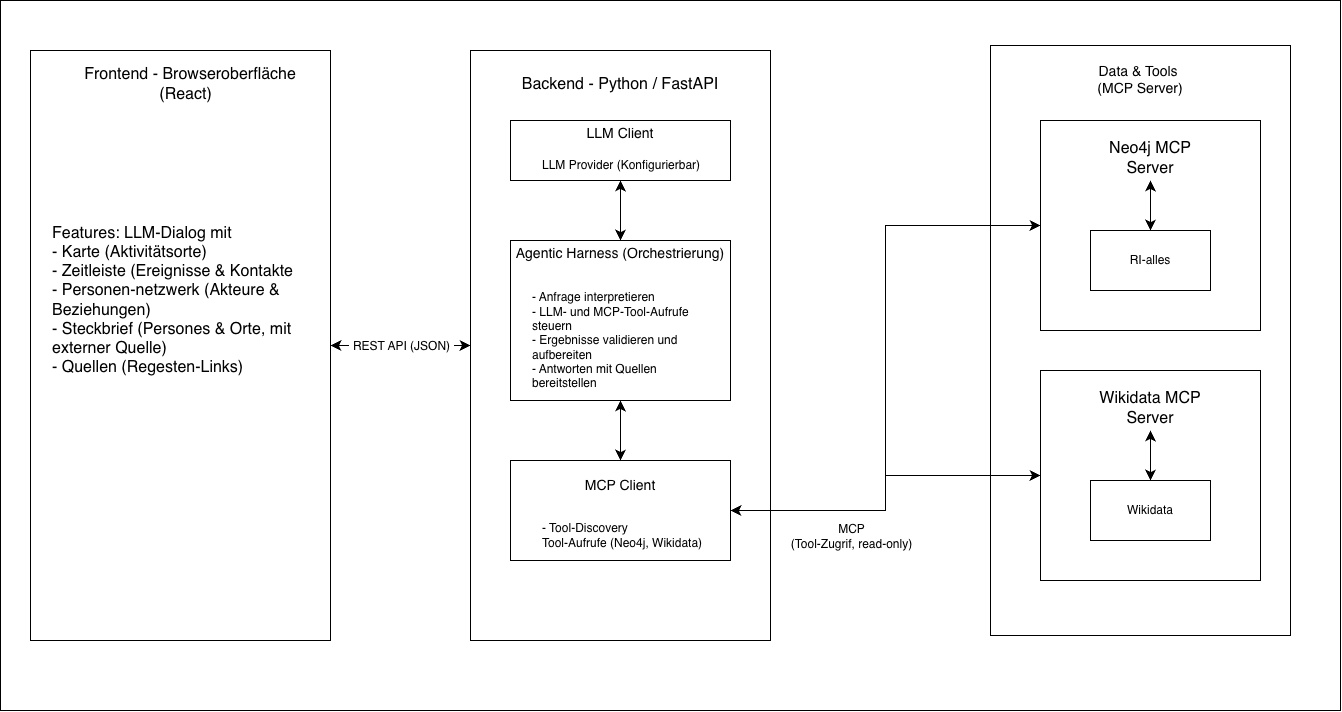

The diagram above was exported from draw.io. Its source (the exported page's mxGraphModel, read from the mxfile embedded in the PNG):
<mxGraphModel dx="719" dy="707" grid="1" gridSize="10" guides="1" tooltips="1" connect="1" arrows="1" fold="1" page="1" pageScale="1" pageWidth="850" pageHeight="1100" math="0" shadow="0">
  <root>
    <mxCell id="0" />
    <mxCell id="1" parent="0" />
    <mxCell id="M0VmMN47sEogzdjBedZ1-15" parent="1" style="whiteSpace=wrap;html=1;" value="" vertex="1">
      <mxGeometry height="710" width="1340" x="60" y="40" as="geometry" />
    </mxCell>
    <mxCell id="2J1APqFICwu1rdVZpltN-18" parent="1" style="whiteSpace=wrap;html=1;fontSize=14;" value="Data &amp;amp; Tools&amp;nbsp;&lt;div&gt;(MCP Server)&lt;/div&gt;&lt;div&gt;&lt;br&gt;&lt;/div&gt;&lt;div&gt;&lt;br&gt;&lt;/div&gt;&lt;div&gt;&lt;br&gt;&lt;/div&gt;&lt;div&gt;&lt;br&gt;&lt;/div&gt;&lt;div&gt;&lt;br&gt;&lt;/div&gt;&lt;div&gt;&lt;br&gt;&lt;/div&gt;&lt;div&gt;&lt;br&gt;&lt;/div&gt;&lt;div&gt;&lt;br&gt;&lt;/div&gt;&lt;div&gt;&lt;br&gt;&lt;/div&gt;&lt;div&gt;&lt;br&gt;&lt;/div&gt;&lt;div&gt;&lt;br&gt;&lt;/div&gt;&lt;div&gt;&lt;br&gt;&lt;/div&gt;&lt;div&gt;&lt;br&gt;&lt;/div&gt;&lt;div&gt;&lt;br&gt;&lt;/div&gt;&lt;div&gt;&lt;br&gt;&lt;/div&gt;&lt;div&gt;&lt;br&gt;&lt;/div&gt;&lt;div&gt;&lt;br&gt;&lt;/div&gt;&lt;div&gt;&lt;br&gt;&lt;/div&gt;&lt;div&gt;&lt;br&gt;&lt;/div&gt;&lt;div&gt;&lt;br&gt;&lt;/div&gt;&lt;div&gt;&lt;br&gt;&lt;/div&gt;&lt;div&gt;&lt;br&gt;&lt;/div&gt;&lt;div&gt;&lt;br&gt;&lt;/div&gt;&lt;div&gt;&lt;br&gt;&lt;/div&gt;&lt;div&gt;&lt;br&gt;&lt;/div&gt;&lt;div&gt;&lt;br&gt;&lt;/div&gt;&lt;div&gt;&lt;br&gt;&lt;/div&gt;&lt;div&gt;&lt;br&gt;&lt;/div&gt;&lt;div&gt;&lt;br&gt;&lt;/div&gt;&lt;div&gt;&lt;br&gt;&lt;/div&gt;&lt;div&gt;&lt;br&gt;&lt;/div&gt;" vertex="1">
      <mxGeometry height="590" width="300" x="1050" y="85" as="geometry" />
    </mxCell>
    <mxCell id="2J1APqFICwu1rdVZpltN-6" edge="1" parent="1" source="2J1APqFICwu1rdVZpltN-1" style="edgeStyle=none;curved=1;rounded=0;curveGeometry=1;orthogonalLoop=1;jettySize=auto;html=1;fontSize=12;defaultLabelBackgroundColor=page;labelPadding=0 4;startSize=8;endSize=8;startArrow=classic;startFill=1;" target="2J1APqFICwu1rdVZpltN-4">
      <mxGeometry relative="1" as="geometry" />
    </mxCell>
    <mxCell id="2J1APqFICwu1rdVZpltN-7" connectable="0" parent="2J1APqFICwu1rdVZpltN-6" style="edgeLabel;html=1;align=center;verticalAlign=middle;resizable=0;points=[];inheritText=1;fontSize=12;defaultLabelBackgroundColor=page;labelPadding=0 4;" value="REST API (JSON)" vertex="1">
      <mxGeometry relative="1" x="-0.2234" y="1" as="geometry">
        <mxPoint x="16" y="1" as="offset" />
      </mxGeometry>
    </mxCell>
    <mxCell id="2J1APqFICwu1rdVZpltN-1" parent="1" style="whiteSpace=wrap;html=1;" value="" vertex="1">
      <mxGeometry height="590" width="300" x="90" y="90" as="geometry" />
    </mxCell>
    <mxCell id="2J1APqFICwu1rdVZpltN-2" parent="1" style="text;html=1;whiteSpace=wrap;strokeColor=none;fillColor=none;align=center;verticalAlign=middle;rounded=0;fontSize=16;" value="Frontend - Browseroberfläche (React)&amp;nbsp;&amp;nbsp;" vertex="1">
      <mxGeometry height="30" width="220" x="140" y="109" as="geometry" />
    </mxCell>
    <mxCell id="2J1APqFICwu1rdVZpltN-3" parent="1" style="text;html=1;whiteSpace=wrap;strokeColor=none;fillColor=none;align=left;verticalAlign=middle;rounded=0;fontSize=16;" value="Features: LLM-Dialog mit&lt;br&gt;- Karte (Aktivitätsorte)&lt;div&gt;- Zeitleiste (Ereignisse &amp;amp; Kontakte&lt;/div&gt;&lt;div&gt;- Personen-netzwerk&amp;nbsp;&lt;span style=&quot;background-color: transparent; color: light-dark(#000000, var(--ge-light-color, #ffffff));&quot;&gt;(Akteure &amp;amp; Beziehungen)&lt;/span&gt;&lt;/div&gt;&lt;div&gt;- Steckbrief (Persones &amp;amp; Orte, mit externer Quelle)&lt;/div&gt;&lt;div&gt;- Quellen (Regesten-Links)&lt;/div&gt;" vertex="1">
      <mxGeometry height="240" width="270" x="110" y="220" as="geometry" />
    </mxCell>
    <mxCell id="2J1APqFICwu1rdVZpltN-4" parent="1" style="whiteSpace=wrap;html=1;" value="" vertex="1">
      <mxGeometry height="590" width="300" x="530" y="90" as="geometry" />
    </mxCell>
    <mxCell id="2J1APqFICwu1rdVZpltN-8" parent="1" style="text;html=1;whiteSpace=wrap;strokeColor=none;fillColor=none;align=center;verticalAlign=middle;rounded=0;fontSize=16;" value="Backend - Python / FastAPI" vertex="1">
      <mxGeometry height="30" width="220" x="570" y="109" as="geometry" />
    </mxCell>
    <mxCell id="2J1APqFICwu1rdVZpltN-16" edge="1" parent="1" source="2J1APqFICwu1rdVZpltN-9" style="edgeStyle=none;curved=1;rounded=0;curveGeometry=1;orthogonalLoop=1;jettySize=auto;html=1;entryX=0.5;entryY=0;entryDx=0;entryDy=0;fontSize=12;defaultLabelBackgroundColor=page;labelPadding=0 4;startSize=8;endSize=8;startArrow=classic;startFill=1;" target="2J1APqFICwu1rdVZpltN-10">
      <mxGeometry relative="1" as="geometry" />
    </mxCell>
    <mxCell id="2J1APqFICwu1rdVZpltN-9" parent="1" style="whiteSpace=wrap;html=1;fontSize=14;" value="LLM Client&lt;div&gt;&lt;br&gt;&lt;/div&gt;&lt;div&gt;&lt;br&gt;&lt;/div&gt;" vertex="1">
      <mxGeometry height="60" width="220" x="570" y="160" as="geometry" />
    </mxCell>
    <mxCell id="2J1APqFICwu1rdVZpltN-17" edge="1" parent="1" source="2J1APqFICwu1rdVZpltN-10" style="edgeStyle=none;curved=1;rounded=0;curveGeometry=1;orthogonalLoop=1;jettySize=auto;html=1;fontSize=12;defaultLabelBackgroundColor=page;labelPadding=0 4;startSize=8;endSize=8;startArrow=classic;startFill=1;" target="2J1APqFICwu1rdVZpltN-14">
      <mxGeometry relative="1" as="geometry" />
    </mxCell>
    <mxCell id="2J1APqFICwu1rdVZpltN-10" parent="1" style="whiteSpace=wrap;html=1;fontSize=14;" value="&lt;div&gt;Agentic Harness (Orchestrierung)&lt;/div&gt;&lt;div&gt;&lt;br&gt;&lt;/div&gt;&lt;div&gt;&lt;br&gt;&lt;/div&gt;&lt;div&gt;&lt;br&gt;&lt;/div&gt;&lt;div&gt;&lt;br&gt;&lt;/div&gt;&lt;div&gt;&lt;br&gt;&lt;/div&gt;&lt;div&gt;&lt;br&gt;&lt;/div&gt;&lt;div&gt;&lt;br&gt;&lt;/div&gt;&lt;div&gt;&lt;br&gt;&lt;/div&gt;" vertex="1">
      <mxGeometry height="160" width="220" x="570" y="280" as="geometry" />
    </mxCell>
    <mxCell id="2J1APqFICwu1rdVZpltN-11" parent="1" style="text;html=1;whiteSpace=wrap;strokeColor=none;fillColor=none;align=left;verticalAlign=middle;rounded=0;fontSize=16;" value="&lt;div style=&quot;font-size: 12px;&quot;&gt;- Anfrage interpretieren&lt;/div&gt;&lt;div style=&quot;font-size: 12px;&quot;&gt;-&amp;nbsp;LLM- und MCP-Tool-Aufrufe steuern&lt;/div&gt;&lt;div style=&quot;font-size: 12px;&quot;&gt;- Ergebnisse validieren und aufbereiten&amp;nbsp;&lt;/div&gt;&lt;div style=&quot;font-size: 12px;&quot;&gt;- Antworten mit Quellen bereitstellen&lt;br&gt;&lt;/div&gt;" vertex="1">
      <mxGeometry height="140" width="180" x="590" y="310" as="geometry" />
    </mxCell>
    <mxCell id="2J1APqFICwu1rdVZpltN-12" parent="1" style="text;html=1;whiteSpace=wrap;strokeColor=none;fillColor=none;align=left;verticalAlign=middle;rounded=0;fontSize=16;" value="&lt;div style=&quot;font-size: 12px;&quot;&gt;&lt;span style=&quot;text-align: center;&quot;&gt;LLM Provider (Konfigurierbar)&lt;/span&gt;&lt;/div&gt;" vertex="1">
      <mxGeometry height="30" width="180" x="600" y="190" as="geometry" />
    </mxCell>
    <mxCell id="2J1APqFICwu1rdVZpltN-40" edge="1" parent="1" source="2J1APqFICwu1rdVZpltN-14" style="edgeStyle=orthogonalEdgeStyle;rounded=0;orthogonalLoop=1;jettySize=auto;html=1;entryX=0;entryY=0.5;entryDx=0;entryDy=0;fontSize=12;defaultLabelBackgroundColor=page;labelPadding=0 4;startSize=8;endSize=8;" target="2J1APqFICwu1rdVZpltN-19">
      <mxGeometry relative="1" as="geometry" />
    </mxCell>
    <mxCell id="2J1APqFICwu1rdVZpltN-41" edge="1" parent="1" source="2J1APqFICwu1rdVZpltN-14" style="edgeStyle=orthogonalEdgeStyle;rounded=0;orthogonalLoop=1;jettySize=auto;html=1;entryX=0;entryY=0.5;entryDx=0;entryDy=0;fontSize=12;defaultLabelBackgroundColor=page;labelPadding=0 4;startSize=8;endSize=8;startArrow=classic;startFill=1;" target="2J1APqFICwu1rdVZpltN-29">
      <mxGeometry relative="1" as="geometry" />
    </mxCell>
    <mxCell id="2J1APqFICwu1rdVZpltN-42" connectable="0" parent="2J1APqFICwu1rdVZpltN-41" style="edgeLabel;html=1;align=center;verticalAlign=middle;resizable=0;points=[];inheritText=1;fontSize=12;defaultLabelBackgroundColor=page;labelPadding=0 4;" value="MCP&lt;div&gt;(Tool-Zugrif, read-only)&lt;/div&gt;" vertex="1">
      <mxGeometry relative="1" x="-0.5169" y="-2" as="geometry">
        <mxPoint x="37" y="23" as="offset" />
      </mxGeometry>
    </mxCell>
    <mxCell id="2J1APqFICwu1rdVZpltN-14" parent="1" style="whiteSpace=wrap;html=1;fontSize=14;" value="&lt;div&gt;MCP Client&lt;/div&gt;&lt;div&gt;&lt;br&gt;&lt;/div&gt;&lt;div&gt;&lt;br&gt;&lt;/div&gt;&lt;div&gt;&lt;br&gt;&lt;/div&gt;" vertex="1">
      <mxGeometry height="100" width="220" x="570" y="500" as="geometry" />
    </mxCell>
    <mxCell id="2J1APqFICwu1rdVZpltN-15" parent="1" style="text;html=1;whiteSpace=wrap;strokeColor=none;fillColor=none;align=left;verticalAlign=middle;rounded=0;fontSize=16;" value="&lt;div style=&quot;font-size: 12px;&quot;&gt;&lt;span style=&quot;text-align: center;&quot;&gt;- Tool-Discovery&lt;/span&gt;&lt;/div&gt;&lt;div style=&quot;font-size: 12px;&quot;&gt;&lt;span style=&quot;text-align: center;&quot;&gt;Tool-Aufrufe (Neo4j, Wikidata)&lt;/span&gt;&lt;/div&gt;" vertex="1">
      <mxGeometry height="30" width="180" x="600" y="560" as="geometry" />
    </mxCell>
    <mxCell id="2J1APqFICwu1rdVZpltN-19" parent="1" style="whiteSpace=wrap;html=1;fontSize=14;" value="&lt;div&gt;&lt;br&gt;&lt;/div&gt;" vertex="1">
      <mxGeometry height="210" width="220" x="1100" y="160" as="geometry" />
    </mxCell>
    <mxCell id="2J1APqFICwu1rdVZpltN-26" parent="1" style="text;html=1;whiteSpace=wrap;strokeColor=none;fillColor=none;align=center;verticalAlign=middle;rounded=0;fontSize=16;" value="Neo4j MCP Server" vertex="1">
      <mxGeometry height="45" width="110" x="1155" y="175" as="geometry" />
    </mxCell>
    <mxCell id="2J1APqFICwu1rdVZpltN-28" edge="1" parent="1" source="2J1APqFICwu1rdVZpltN-27" style="edgeStyle=none;curved=1;rounded=0;curveGeometry=1;orthogonalLoop=1;jettySize=auto;html=1;entryX=0.5;entryY=1;entryDx=0;entryDy=0;fontSize=12;defaultLabelBackgroundColor=page;labelPadding=0 4;startSize=8;endSize=8;startArrow=classic;startFill=1;" target="2J1APqFICwu1rdVZpltN-26">
      <mxGeometry relative="1" as="geometry" />
    </mxCell>
    <mxCell id="2J1APqFICwu1rdVZpltN-27" parent="1" style="whiteSpace=wrap;html=1;" value="RI-alles" vertex="1">
      <mxGeometry height="60" width="120" x="1150" y="270" as="geometry" />
    </mxCell>
    <mxCell id="2J1APqFICwu1rdVZpltN-29" parent="1" style="whiteSpace=wrap;html=1;fontSize=14;" value="&lt;div&gt;&lt;br&gt;&lt;/div&gt;" vertex="1">
      <mxGeometry height="210" width="220" x="1100" y="410" as="geometry" />
    </mxCell>
    <mxCell id="2J1APqFICwu1rdVZpltN-30" parent="1" style="text;html=1;whiteSpace=wrap;strokeColor=none;fillColor=none;align=center;verticalAlign=middle;rounded=0;fontSize=16;" value="Wikidata MCP Server" vertex="1">
      <mxGeometry height="45" width="110" x="1155" y="425" as="geometry" />
    </mxCell>
    <mxCell id="2J1APqFICwu1rdVZpltN-31" edge="1" parent="1" source="2J1APqFICwu1rdVZpltN-32" style="edgeStyle=none;curved=1;rounded=0;curveGeometry=1;orthogonalLoop=1;jettySize=auto;html=1;entryX=0.5;entryY=1;entryDx=0;entryDy=0;fontSize=12;defaultLabelBackgroundColor=page;labelPadding=0 4;startSize=8;endSize=8;startArrow=classic;startFill=1;" target="2J1APqFICwu1rdVZpltN-30">
      <mxGeometry relative="1" as="geometry" />
    </mxCell>
    <mxCell id="2J1APqFICwu1rdVZpltN-32" parent="1" style="whiteSpace=wrap;html=1;" value="Wikidata" vertex="1">
      <mxGeometry height="60" width="120" x="1150" y="520" as="geometry" />
    </mxCell>
  </root>
</mxGraphModel>